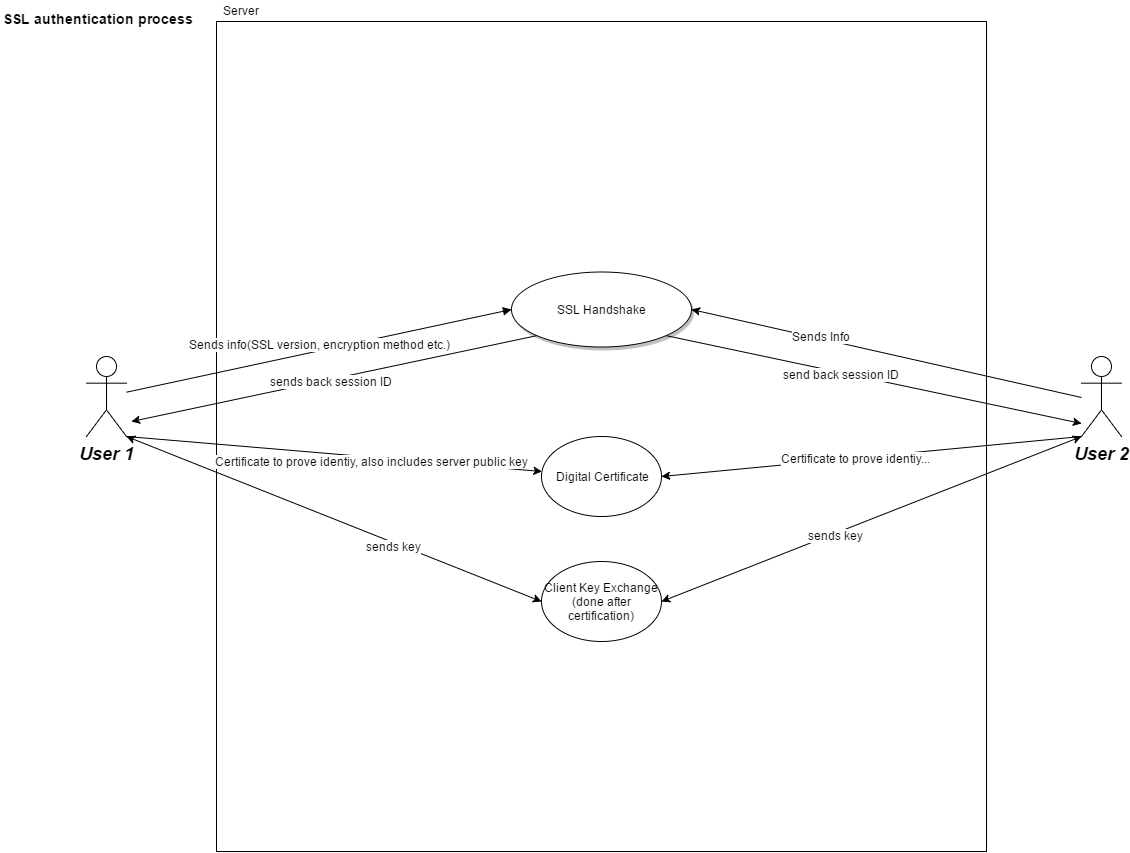

The diagram above was exported from draw.io. Its source (the exported page's mxGraphModel, read from the mxfile embedded in the PNG):
<mxGraphModel dx="2070" dy="1597" grid="1" gridSize="10" guides="1" tooltips="1" connect="1" arrows="1" fold="1" page="0" pageScale="1.5" pageWidth="826" pageHeight="1169" background="#ffffff" math="0" shadow="0">
  <root>
    <mxCell id="0" style=";html=1;" />
    <mxCell id="1" style=";html=1;" parent="0" />
    <mxCell id="db06b2a11c8626d-158" value="" style="whiteSpace=wrap;html=1;fillColor=none;" vertex="1" parent="1">
      <mxGeometry x="285" y="-20" width="770" height="830" as="geometry" />
    </mxCell>
    <mxCell id="db06b2a11c8626d-179" style="edgeStyle=none;rounded=0;html=1;exitX=1;exitY=1;exitPerimeter=0;startArrow=none;startFill=0;endArrow=classic;endFill=1;jettySize=auto;orthogonalLoop=1;strokeColor=#000000;" edge="1" parent="1" source="90" target="db06b2a11c8626d-178">
      <mxGeometry relative="1" as="geometry" />
    </mxCell>
    <mxCell id="db06b2a11c8626d-181" value="Certificate to prove identiy, also includes server public key" style="text;html=1;resizable=0;points=[];align=center;verticalAlign=middle;labelBackgroundColor=#ffffff;" vertex="1" connectable="0" parent="db06b2a11c8626d-179">
      <mxGeometry x="0.064" relative="1" as="geometry">
        <mxPoint x="24" y="6" as="offset" />
      </mxGeometry>
    </mxCell>
    <mxCell id="db06b2a11c8626d-184" style="edgeStyle=none;rounded=0;html=1;exitX=1;exitY=1;exitPerimeter=0;entryX=0;entryY=0.5;startArrow=classic;startFill=1;endArrow=classic;endFill=1;jettySize=auto;orthogonalLoop=1;strokeColor=#000000;" edge="1" parent="1" source="90" target="db06b2a11c8626d-183">
      <mxGeometry relative="1" as="geometry" />
    </mxCell>
    <mxCell id="db06b2a11c8626d-186" value="sends key" style="text;html=1;resizable=0;points=[];align=center;verticalAlign=middle;labelBackgroundColor=#ffffff;" vertex="1" connectable="0" parent="db06b2a11c8626d-184">
      <mxGeometry x="0.2915" y="-3" relative="1" as="geometry">
        <mxPoint as="offset" />
      </mxGeometry>
    </mxCell>
    <mxCell id="90" value="User 1" style="shape=umlActor;verticalLabelPosition=bottom;verticalAlign=top;fillColor=#FFFFFF;strokeColor=#000000;fontStyle=3;fontSize=18;fontFamily=Helvetica;strokeWidth=1;html=1;gradientColor=none;" parent="1" vertex="1">
      <mxGeometry x="155" y="315" width="40" height="80" as="geometry" />
    </mxCell>
    <mxCell id="db06b2a11c8626d-162" style="edgeStyle=none;rounded=0;html=1;exitX=0.145;exitY=0.855;exitPerimeter=0;startArrow=none;startFill=0;endArrow=classic;endFill=1;jettySize=auto;orthogonalLoop=1;strokeColor=#000000;" edge="1" parent="1" source="119">
      <mxGeometry relative="1" as="geometry">
        <mxPoint x="200" y="380" as="targetPoint" />
      </mxGeometry>
    </mxCell>
    <mxCell id="db06b2a11c8626d-163" value="sends back session ID" style="text;html=1;resizable=0;points=[];align=center;verticalAlign=middle;labelBackgroundColor=#ffffff;" vertex="1" connectable="0" parent="db06b2a11c8626d-162">
      <mxGeometry x="0.0213" y="2" relative="1" as="geometry">
        <mxPoint as="offset" />
      </mxGeometry>
    </mxCell>
    <mxCell id="db06b2a11c8626d-174" style="edgeStyle=none;rounded=0;html=1;exitX=1;exitY=0.5;exitPerimeter=0;startArrow=classic;startFill=1;endArrow=none;endFill=0;jettySize=auto;orthogonalLoop=1;strokeColor=#000000;" edge="1" parent="1" source="119">
      <mxGeometry relative="1" as="geometry">
        <mxPoint x="1150" y="356" as="targetPoint" />
      </mxGeometry>
    </mxCell>
    <mxCell id="db06b2a11c8626d-176" value="Sends Info" style="text;html=1;resizable=0;points=[];align=center;verticalAlign=middle;labelBackgroundColor=#ffffff;" vertex="1" connectable="0" parent="db06b2a11c8626d-174">
      <mxGeometry x="-0.3641" y="-3" relative="1" as="geometry">
        <mxPoint x="6" y="-4" as="offset" />
      </mxGeometry>
    </mxCell>
    <mxCell id="db06b2a11c8626d-175" style="edgeStyle=none;rounded=0;html=1;exitX=0.855;exitY=0.855;exitPerimeter=0;startArrow=none;startFill=0;endArrow=classic;endFill=1;jettySize=auto;orthogonalLoop=1;strokeColor=#000000;" edge="1" parent="1" source="119">
      <mxGeometry relative="1" as="geometry">
        <mxPoint x="1150" y="382" as="targetPoint" />
      </mxGeometry>
    </mxCell>
    <mxCell id="db06b2a11c8626d-177" value="send back session ID" style="text;html=1;resizable=0;points=[];align=center;verticalAlign=middle;labelBackgroundColor=#ffffff;" vertex="1" connectable="0" parent="db06b2a11c8626d-175">
      <mxGeometry x="-0.1538" y="-1" relative="1" as="geometry">
        <mxPoint as="offset" />
      </mxGeometry>
    </mxCell>
    <mxCell id="119" value="SSL Handshake" style="shape=mxgraph.flowchart.on-page_reference;fillColor=#FFFFFF;strokeColor=#000000;strokeWidth=1;shadow=1;gradientColor=none;html=1;" parent="1" vertex="1">
      <mxGeometry x="580" y="230" width="180" height="75" as="geometry" />
    </mxCell>
    <mxCell id="139" value="" style="edgeStyle=none;entryX=0;entryY=0.5;entryPerimeter=0;strokeWidth=1;endArrow=block;endFill=1;strokeColor=#000000;html=1;" parent="1" source="90" target="119" edge="1">
      <mxGeometry width="100" height="100" as="geometry">
        <mxPoint y="100" as="sourcePoint" />
        <mxPoint x="100" as="targetPoint" />
      </mxGeometry>
    </mxCell>
    <mxCell id="db06b2a11c8626d-161" value="Sends info(SSL version, encryption method etc.)" style="text;html=1;resizable=0;points=[];align=center;verticalAlign=middle;labelBackgroundColor=#ffffff;" vertex="1" connectable="0" parent="139">
      <mxGeometry relative="1" as="geometry">
        <mxPoint y="-7" as="offset" />
      </mxGeometry>
    </mxCell>
    <mxCell id="db06b2a11c8626d-159" value="Server" style="text;html=1;resizable=0;points=[];autosize=1;align=left;verticalAlign=top;spacingTop=-4;" vertex="1" parent="1">
      <mxGeometry x="290" y="-40" width="50" height="20" as="geometry" />
    </mxCell>
    <mxCell id="db06b2a11c8626d-164" value="&lt;b&gt;&lt;font style=&quot;font-size: 14px&quot;&gt;SSL authentication process&lt;/font&gt;&lt;/b&gt;" style="text;html=1;resizable=0;points=[];autosize=1;align=left;verticalAlign=top;spacingTop=-4;" vertex="1" parent="1">
      <mxGeometry x="70" y="-33" width="210" height="20" as="geometry" />
    </mxCell>
    <mxCell id="db06b2a11c8626d-180" style="edgeStyle=none;rounded=0;html=1;exitX=0;exitY=1;exitPerimeter=0;entryX=1;entryY=0.5;startArrow=none;startFill=0;endArrow=classic;endFill=1;jettySize=auto;orthogonalLoop=1;strokeColor=#000000;" edge="1" parent="1" source="db06b2a11c8626d-165" target="db06b2a11c8626d-178">
      <mxGeometry relative="1" as="geometry" />
    </mxCell>
    <mxCell id="db06b2a11c8626d-182" value="Certificate to prove identiy..." style="text;html=1;resizable=0;points=[];align=center;verticalAlign=middle;labelBackgroundColor=#ffffff;" vertex="1" connectable="0" parent="db06b2a11c8626d-180">
      <mxGeometry x="0.0764" relative="1" as="geometry">
        <mxPoint as="offset" />
      </mxGeometry>
    </mxCell>
    <mxCell id="db06b2a11c8626d-185" style="edgeStyle=none;rounded=0;html=1;exitX=0;exitY=1;exitPerimeter=0;entryX=1;entryY=0.5;startArrow=classic;startFill=1;endArrow=classic;endFill=1;jettySize=auto;orthogonalLoop=1;strokeColor=#000000;" edge="1" parent="1" source="db06b2a11c8626d-165" target="db06b2a11c8626d-183">
      <mxGeometry relative="1" as="geometry" />
    </mxCell>
    <mxCell id="db06b2a11c8626d-187" value="sends key" style="text;html=1;resizable=0;points=[];align=center;verticalAlign=middle;labelBackgroundColor=#ffffff;" vertex="1" connectable="0" parent="db06b2a11c8626d-185">
      <mxGeometry x="0.1752" y="2" relative="1" as="geometry">
        <mxPoint as="offset" />
      </mxGeometry>
    </mxCell>
    <mxCell id="db06b2a11c8626d-165" value="User 2" style="shape=umlActor;verticalLabelPosition=bottom;verticalAlign=top;fillColor=#FFFFFF;strokeColor=#000000;fontStyle=3;fontSize=18;fontFamily=Helvetica;strokeWidth=1;html=1;gradientColor=none;" vertex="1" parent="1">
      <mxGeometry x="1150" y="315" width="40" height="80" as="geometry" />
    </mxCell>
    <mxCell id="db06b2a11c8626d-178" value="Digital Certificate" style="ellipse;whiteSpace=wrap;html=1;fillColor=none;" vertex="1" parent="1">
      <mxGeometry x="610" y="395" width="120" height="80" as="geometry" />
    </mxCell>
    <mxCell id="db06b2a11c8626d-183" value="Client Key Exchange&lt;div&gt;(done after certification)&lt;/div&gt;" style="ellipse;whiteSpace=wrap;html=1;fillColor=none;" vertex="1" parent="1">
      <mxGeometry x="610" y="520" width="120" height="80" as="geometry" />
    </mxCell>
  </root>
</mxGraphModel>